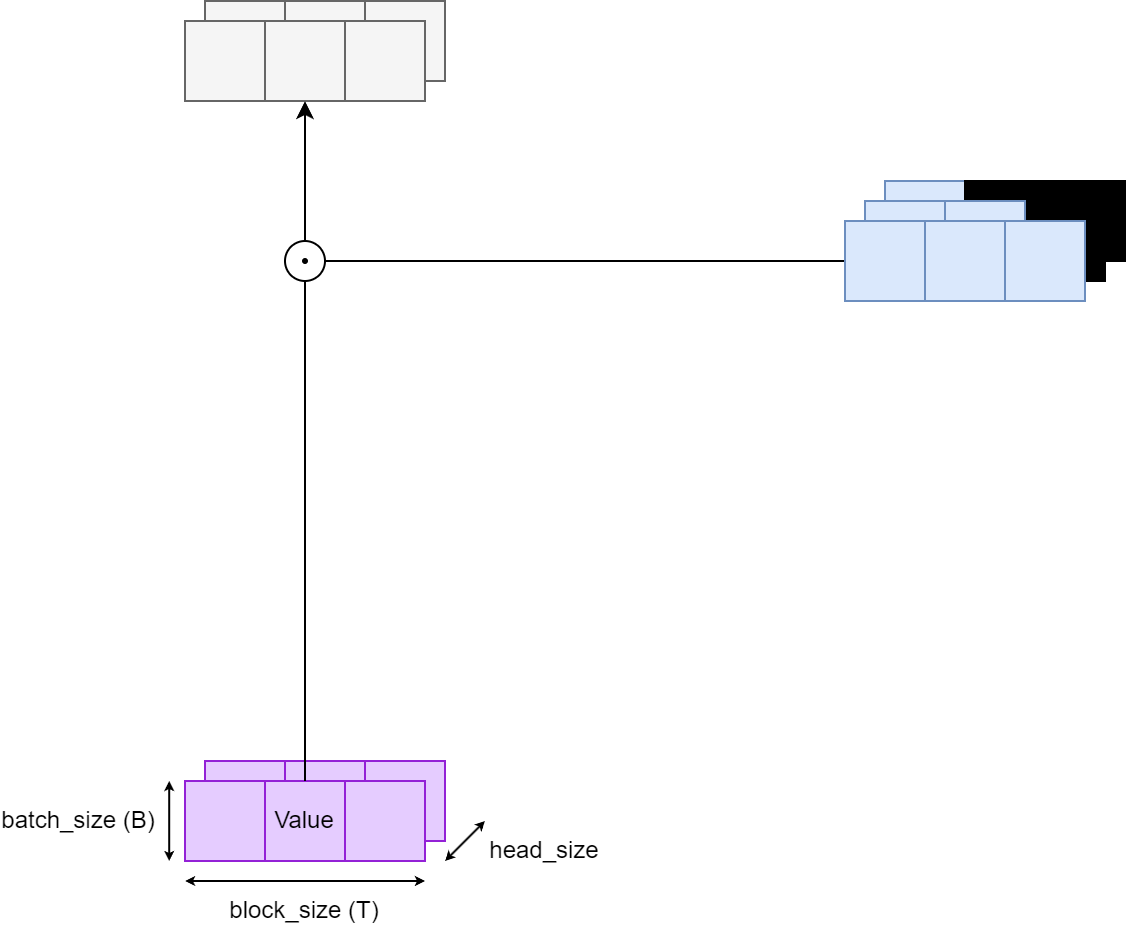

The diagram above was exported from draw.io. Its source (the exported page's mxGraphModel, read from the mxfile embedded in the PNG):
<mxGraphModel dx="2736" dy="2354" grid="1" gridSize="10" guides="1" tooltips="1" connect="1" arrows="1" fold="1" page="1" pageScale="1" pageWidth="827" pageHeight="1169" math="0" shadow="0">
  <root>
    <mxCell id="0" />
    <mxCell id="1" parent="0" />
    <mxCell id="2" value="" style="rounded=0;whiteSpace=wrap;html=1;fillColor=#dae8fc;strokeColor=#6c8ebf;" vertex="1" parent="1">
      <mxGeometry x="6450" y="1780" width="40" height="40" as="geometry" />
    </mxCell>
    <mxCell id="3" value="" style="rounded=0;whiteSpace=wrap;html=1;fillColor=#000000;" vertex="1" parent="1">
      <mxGeometry x="6530" y="1780" width="40" height="40" as="geometry" />
    </mxCell>
    <mxCell id="4" value="" style="rounded=0;whiteSpace=wrap;html=1;fillColor=#000000;" vertex="1" parent="1">
      <mxGeometry x="6490" y="1780" width="40" height="40" as="geometry" />
    </mxCell>
    <mxCell id="5" value="" style="rounded=0;whiteSpace=wrap;html=1;fillColor=#dae8fc;strokeColor=#6c8ebf;" vertex="1" parent="1">
      <mxGeometry x="6440" y="1790" width="40" height="40" as="geometry" />
    </mxCell>
    <mxCell id="6" value="" style="rounded=0;whiteSpace=wrap;html=1;fillColor=#000000;" vertex="1" parent="1">
      <mxGeometry x="6520" y="1790" width="40" height="40" as="geometry" />
    </mxCell>
    <mxCell id="7" value="" style="rounded=0;whiteSpace=wrap;html=1;fillColor=#dae8fc;strokeColor=#6c8ebf;" vertex="1" parent="1">
      <mxGeometry x="6480" y="1790" width="40" height="40" as="geometry" />
    </mxCell>
    <mxCell id="8" value="" style="rounded=0;whiteSpace=wrap;html=1;fillColor=#dae8fc;strokeColor=#6c8ebf;" vertex="1" parent="1">
      <mxGeometry x="6510" y="1800" width="40" height="40" as="geometry" />
    </mxCell>
    <mxCell id="9" value="" style="rounded=0;whiteSpace=wrap;html=1;fillColor=#dae8fc;strokeColor=#6c8ebf;" vertex="1" parent="1">
      <mxGeometry x="6470" y="1800" width="40" height="40" as="geometry" />
    </mxCell>
    <mxCell id="10" style="edgeStyle=orthogonalEdgeStyle;rounded=0;orthogonalLoop=1;jettySize=auto;html=1;exitX=0;exitY=0.5;exitDx=0;exitDy=0;entryX=1;entryY=0.5;entryDx=0;entryDy=0;endArrow=none;endFill=0;" edge="1" source="11" target="19" parent="1">
      <mxGeometry relative="1" as="geometry" />
    </mxCell>
    <mxCell id="11" value="" style="rounded=0;whiteSpace=wrap;html=1;fillColor=#dae8fc;strokeColor=#6c8ebf;" vertex="1" parent="1">
      <mxGeometry x="6430" y="1800" width="40" height="40" as="geometry" />
    </mxCell>
    <mxCell id="12" value="" style="rounded=0;whiteSpace=wrap;html=1;fillColor=#f5f5f5;fontColor=#333333;strokeColor=#666666;" vertex="1" parent="1">
      <mxGeometry x="6110" y="1690" width="40" height="40" as="geometry" />
    </mxCell>
    <mxCell id="13" value="" style="rounded=0;whiteSpace=wrap;html=1;fillColor=#f5f5f5;fontColor=#333333;strokeColor=#666666;" vertex="1" parent="1">
      <mxGeometry x="6190" y="1690" width="40" height="40" as="geometry" />
    </mxCell>
    <mxCell id="14" value="" style="rounded=0;whiteSpace=wrap;html=1;fillColor=#f5f5f5;fontColor=#333333;strokeColor=#666666;" vertex="1" parent="1">
      <mxGeometry x="6150" y="1690" width="40" height="40" as="geometry" />
    </mxCell>
    <mxCell id="15" value="" style="rounded=0;whiteSpace=wrap;html=1;fillColor=#f5f5f5;fontColor=#333333;strokeColor=#666666;" vertex="1" parent="1">
      <mxGeometry x="6180" y="1700" width="40" height="40" as="geometry" />
    </mxCell>
    <mxCell id="16" value="" style="rounded=0;whiteSpace=wrap;html=1;fillColor=#f5f5f5;fontColor=#333333;strokeColor=#666666;" vertex="1" parent="1">
      <mxGeometry x="6140" y="1700" width="40" height="40" as="geometry" />
    </mxCell>
    <mxCell id="17" value="" style="rounded=0;whiteSpace=wrap;html=1;fillColor=#f5f5f5;fontColor=#333333;strokeColor=#666666;" vertex="1" parent="1">
      <mxGeometry x="6100" y="1700" width="40" height="40" as="geometry" />
    </mxCell>
    <mxCell id="18" style="edgeStyle=orthogonalEdgeStyle;rounded=0;orthogonalLoop=1;jettySize=auto;html=1;exitX=0.5;exitY=0;exitDx=0;exitDy=0;entryX=0.5;entryY=1;entryDx=0;entryDy=0;" edge="1" source="19" target="16" parent="1">
      <mxGeometry relative="1" as="geometry" />
    </mxCell>
    <mxCell id="19" value="" style="ellipse;whiteSpace=wrap;html=1;" vertex="1" parent="1">
      <mxGeometry x="6150" y="1810" width="20" height="20" as="geometry" />
    </mxCell>
    <mxCell id="20" value="" style="ellipse;whiteSpace=wrap;html=1;fillColor=#000000;" vertex="1" parent="1">
      <mxGeometry x="6159" y="1818.9999999999998" width="2" height="2" as="geometry" />
    </mxCell>
    <mxCell id="21" value="" style="rounded=0;whiteSpace=wrap;html=1;fillColor=#E5CCFF;strokeColor=#9321D6;fontStyle=1" vertex="1" parent="1">
      <mxGeometry x="6110" y="2070" width="40" height="40" as="geometry" />
    </mxCell>
    <mxCell id="22" value="" style="rounded=0;whiteSpace=wrap;html=1;fillColor=#E5CCFF;strokeColor=#9321D6;fontStyle=1" vertex="1" parent="1">
      <mxGeometry x="6190" y="2070" width="40" height="40" as="geometry" />
    </mxCell>
    <mxCell id="23" value="" style="rounded=0;whiteSpace=wrap;html=1;fillColor=#E5CCFF;strokeColor=#9321D6;fontStyle=1" vertex="1" parent="1">
      <mxGeometry x="6150" y="2070" width="40" height="40" as="geometry" />
    </mxCell>
    <mxCell id="24" value="" style="rounded=0;whiteSpace=wrap;html=1;fillColor=#E5CCFF;strokeColor=#9321D6;fontStyle=1" vertex="1" parent="1">
      <mxGeometry x="6180" y="2080" width="40" height="40" as="geometry" />
    </mxCell>
    <mxCell id="25" value="Value" style="rounded=0;whiteSpace=wrap;html=1;fillColor=#E5CCFF;strokeColor=#9321D6;fontStyle=0" vertex="1" parent="1">
      <mxGeometry x="6140" y="2080" width="40" height="40" as="geometry" />
    </mxCell>
    <mxCell id="26" value="" style="rounded=0;whiteSpace=wrap;html=1;fillColor=#E5CCFF;strokeColor=#9321D6;fontStyle=1" vertex="1" parent="1">
      <mxGeometry x="6100" y="2080" width="40" height="40" as="geometry" />
    </mxCell>
    <mxCell id="27" value="batch_size (B)" style="text;html=1;strokeColor=none;fillColor=none;align=center;verticalAlign=middle;whiteSpace=wrap;rounded=0;" vertex="1" parent="1">
      <mxGeometry x="6007.1" y="2080" width="80" height="40" as="geometry" />
    </mxCell>
    <mxCell id="28" value="" style="endArrow=classic;startArrow=classic;html=1;rounded=0;endSize=2;startSize=2;" edge="1" parent="1">
      <mxGeometry width="50" height="50" relative="1" as="geometry">
        <mxPoint x="6092.1" y="2120" as="sourcePoint" />
        <mxPoint x="6092.1" y="2080" as="targetPoint" />
      </mxGeometry>
    </mxCell>
    <mxCell id="29" value="" style="endArrow=classic;startArrow=classic;html=1;rounded=0;endSize=2;startSize=2;" edge="1" parent="1">
      <mxGeometry width="50" height="50" relative="1" as="geometry">
        <mxPoint x="6100" y="2130" as="sourcePoint" />
        <mxPoint x="6220" y="2130" as="targetPoint" />
      </mxGeometry>
    </mxCell>
    <mxCell id="30" value="block_size (T)" style="text;html=1;strokeColor=none;fillColor=none;align=center;verticalAlign=middle;whiteSpace=wrap;rounded=0;" vertex="1" parent="1">
      <mxGeometry x="6100" y="2130" width="120" height="30" as="geometry" />
    </mxCell>
    <mxCell id="31" value="head_size" style="text;html=1;strokeColor=none;fillColor=none;align=center;verticalAlign=middle;whiteSpace=wrap;rounded=0;" vertex="1" parent="1">
      <mxGeometry x="6220" y="2100" width="120" height="30" as="geometry" />
    </mxCell>
    <mxCell id="32" value="" style="endArrow=classic;startArrow=classic;html=1;rounded=0;endSize=2;startSize=2;" edge="1" parent="1">
      <mxGeometry width="50" height="50" relative="1" as="geometry">
        <mxPoint x="6230" y="2120" as="sourcePoint" />
        <mxPoint x="6250" y="2100" as="targetPoint" />
      </mxGeometry>
    </mxCell>
    <mxCell id="33" style="edgeStyle=orthogonalEdgeStyle;rounded=0;orthogonalLoop=1;jettySize=auto;html=1;entryX=0.5;entryY=1;entryDx=0;entryDy=0;endArrow=none;endFill=0;exitX=0.5;exitY=0;exitDx=0;exitDy=0;" edge="1" source="25" target="19" parent="1">
      <mxGeometry relative="1" as="geometry">
        <mxPoint x="6160" y="2060" as="sourcePoint" />
      </mxGeometry>
    </mxCell>
  </root>
</mxGraphModel>